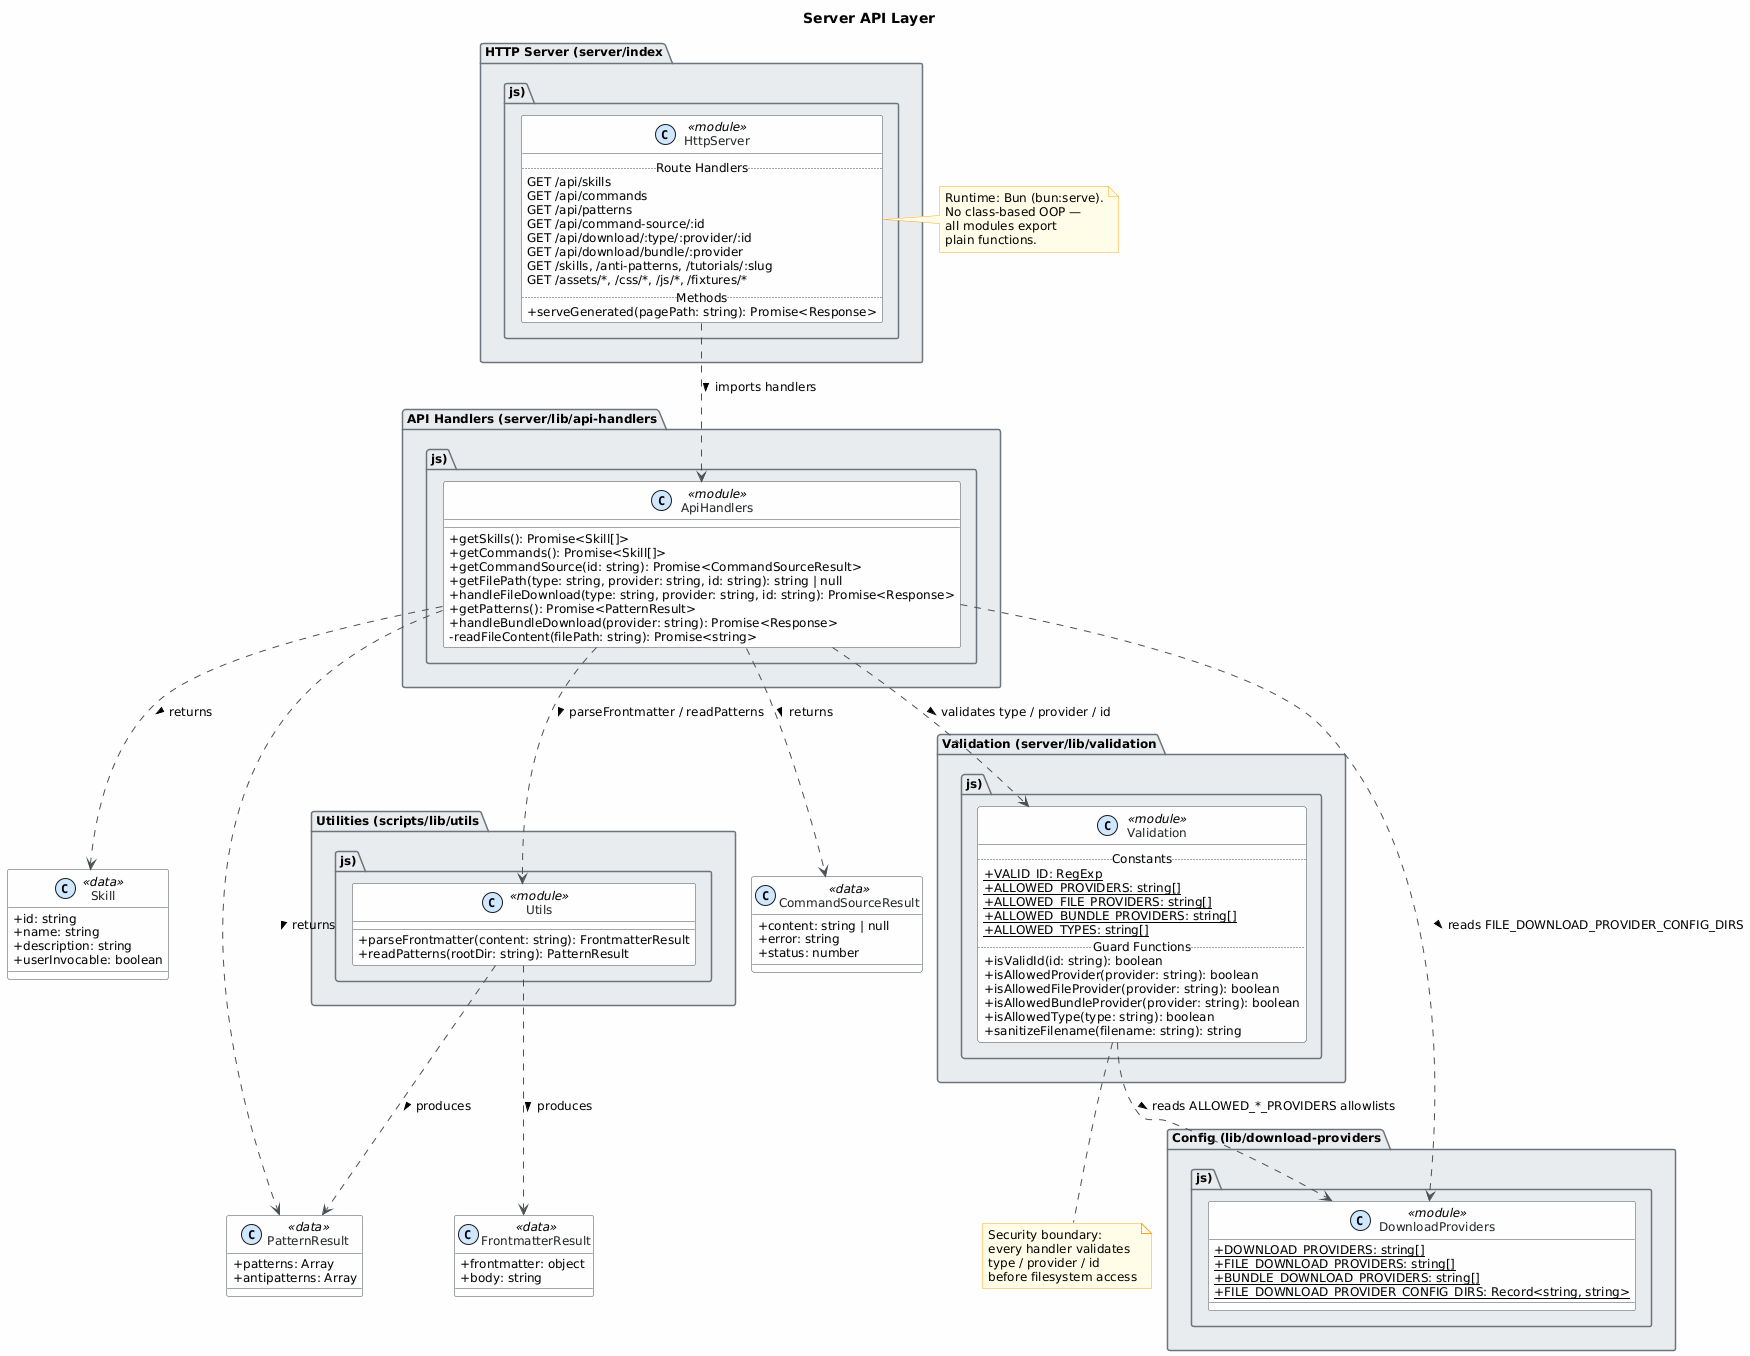

The diagram above was rendered by PlantUML. Its source (embedded in the PNG):
@startuml
skinparam classAttributeIconSize 0
skinparam shadowing false
skinparam defaultFontName "Segoe UI"
skinparam defaultFontSize 12
skinparam backgroundColor #FEFEFE
skinparam class {
    BackgroundColor #F8F9FA
    BorderColor #495057
    ArrowColor #495057
    FontColor #212529
}
skinparam package {
    BackgroundColor #E9ECEF
    BorderColor #6C757D
}
skinparam stereotypeCBackgroundColor #D0E8FF
skinparam stereotypeABackgroundColor #FFE8D0
skinparam note {
    BackgroundColor #FFFDE7
    BorderColor #F9A825
}

title Server API Layer

' ─────────────────────────────────────────────
' HTTP Entry Point
' ─────────────────────────────────────────────
package "HTTP Server (server/index.js)" {
    class HttpServer <<module>> {
        .. Route Handlers ..
        GET /api/skills
        GET /api/commands
        GET /api/patterns
        GET /api/command-source/:id
        GET /api/download/:type/:provider/:id
        GET /api/download/bundle/:provider
        GET /skills, /anti-patterns, /tutorials/:slug
        GET /assets/*, /css/*, /js/*, /fixtures/*
        .. Methods ..
        +serveGenerated(pagePath: string): Promise<Response>
    }
}

' ─────────────────────────────────────────────
' API Handlers
' ─────────────────────────────────────────────
package "API Handlers (server/lib/api-handlers.js)" {
    class ApiHandlers <<module>> {
        +getSkills(): Promise<Skill[]>
        +getCommands(): Promise<Skill[]>
        +getCommandSource(id: string): Promise<CommandSourceResult>
        +getFilePath(type: string, provider: string, id: string): string | null
        +handleFileDownload(type: string, provider: string, id: string): Promise<Response>
        +getPatterns(): Promise<PatternResult>
        +handleBundleDownload(provider: string): Promise<Response>
        -readFileContent(filePath: string): Promise<string>
    }
}

' ─────────────────────────────────────────────
' Validation / Security Boundary
' ─────────────────────────────────────────────
package "Validation (server/lib/validation.js)" {
    class Validation <<module>> {
        .. Constants ..
        +{static} VALID_ID: RegExp
        +{static} ALLOWED_PROVIDERS: string[]
        +{static} ALLOWED_FILE_PROVIDERS: string[]
        +{static} ALLOWED_BUNDLE_PROVIDERS: string[]
        +{static} ALLOWED_TYPES: string[]
        .. Guard Functions ..
        +isValidId(id: string): boolean
        +isAllowedProvider(provider: string): boolean
        +isAllowedFileProvider(provider: string): boolean
        +isAllowedBundleProvider(provider: string): boolean
        +isAllowedType(type: string): boolean
        +sanitizeFilename(filename: string): string
    }
}

' ─────────────────────────────────────────────
' Shared Utilities
' ─────────────────────────────────────────────
package "Utilities (scripts/lib/utils.js)" {
    class Utils <<module>> {
        +parseFrontmatter(content: string): FrontmatterResult
        +readPatterns(rootDir: string): PatternResult
    }
}

' ─────────────────────────────────────────────
' Provider Config (lib/download-providers.js)
' ─────────────────────────────────────────────
package "Config (lib/download-providers.js)" {
    class DownloadProviders <<module>> {
        +{static} DOWNLOAD_PROVIDERS: string[]
        +{static} FILE_DOWNLOAD_PROVIDERS: string[]
        +{static} BUNDLE_DOWNLOAD_PROVIDERS: string[]
        +{static} FILE_DOWNLOAD_PROVIDER_CONFIG_DIRS: Record<string, string>
    }
}

' ─────────────────────────────────────────────
' Data Shapes
' ─────────────────────────────────────────────
class Skill <<data>> {
    +id: string
    +name: string
    +description: string
    +userInvocable: boolean
}

class PatternResult <<data>> {
    +patterns: Array
    +antipatterns: Array
}

class CommandSourceResult <<data>> {
    +content: string | null
    +error: string
    +status: number
}

class FrontmatterResult <<data>> {
    +frontmatter: object
    +body: string
}

' ─────────────────────────────────────────────
' Module Relationships
' ─────────────────────────────────────────────
HttpServer ..> ApiHandlers       : imports handlers >
ApiHandlers ..> Validation       : validates type / provider / id >
ApiHandlers ..> Utils            : parseFrontmatter / readPatterns >
ApiHandlers ..> DownloadProviders : reads FILE_DOWNLOAD_PROVIDER_CONFIG_DIRS >
Validation  ..> DownloadProviders : reads ALLOWED_*_PROVIDERS allowlists >

' Return-type associations
ApiHandlers ..> Skill             : returns >
ApiHandlers ..> PatternResult     : returns >
ApiHandlers ..> CommandSourceResult : returns >
Utils       ..> PatternResult     : produces >
Utils       ..> FrontmatterResult : produces >

note bottom of Validation
  Security boundary:
  every handler validates
  type / provider / id
  before filesystem access
end note

note right of HttpServer
  Runtime: Bun (bun:serve).
  No class-based OOP —
  all modules export
  plain functions.
end note
@enduml